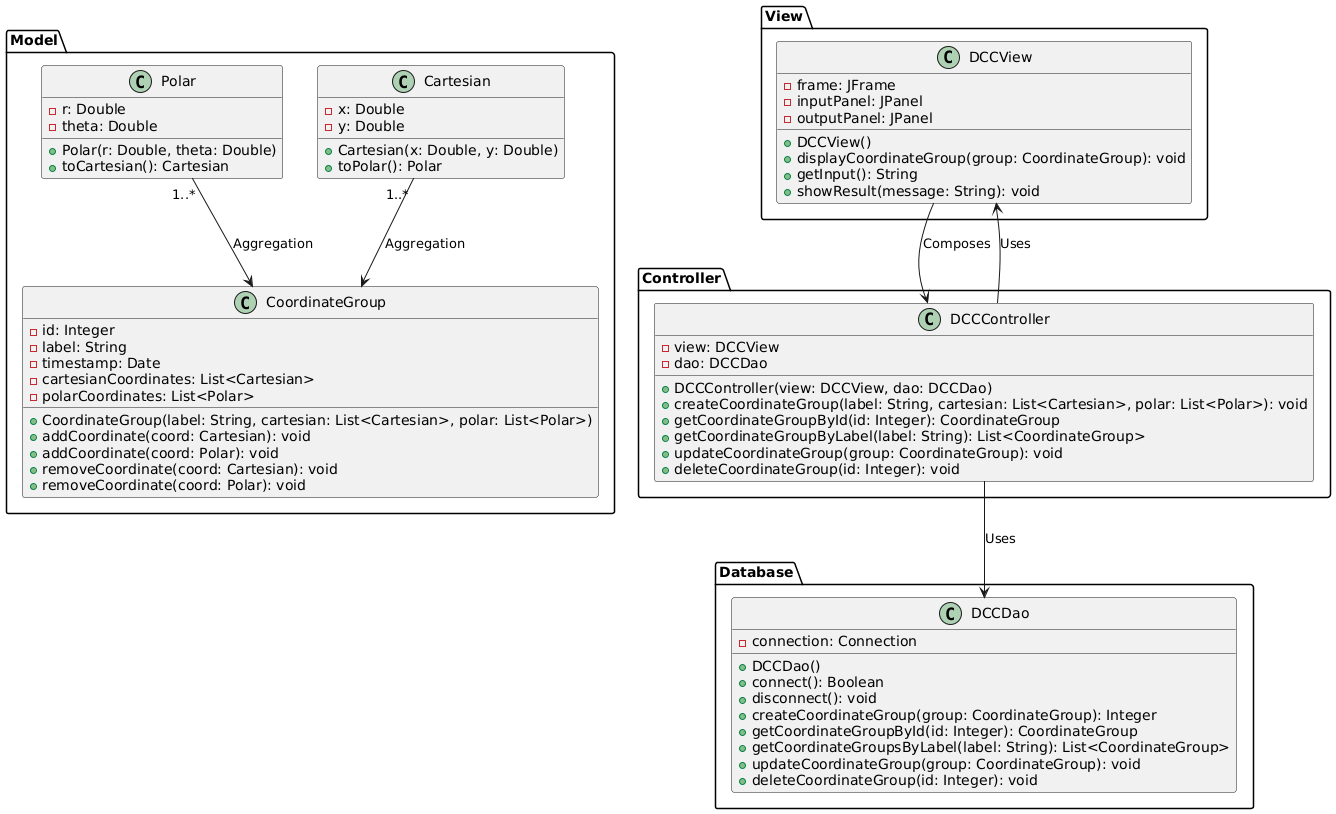

The diagram above was rendered by PlantUML. Its source (embedded in the PNG):
@startuml DCC_Application_Class_Diagram

' Packages
package "Model" {
    ' Coordinate classes
    class Cartesian {
        - x: Double
        - y: Double
        
        + Cartesian(x: Double, y: Double)
        + toPolar(): Polar
    }

    class Polar {
        - r: Double
        - theta: Double
        
        + Polar(r: Double, theta: Double)
        + toCartesian(): Cartesian
    }

    ' Coordinate group class
    class CoordinateGroup {
        - id: Integer
        - label: String
        - timestamp: Date
        - cartesianCoordinates: List<Cartesian>
        - polarCoordinates: List<Polar>
        
        + CoordinateGroup(label: String, cartesian: List<Cartesian>, polar: List<Polar>)
        + addCoordinate(coord: Cartesian): void
        + addCoordinate(coord: Polar): void
        + removeCoordinate(coord: Cartesian): void
        + removeCoordinate(coord: Polar): void
    }
}

package "View" {
    ' User interface components
    class DCCView {
        - frame: JFrame
        - inputPanel: JPanel
        - outputPanel: JPanel
        
        + DCCView()
        + displayCoordinateGroup(group: CoordinateGroup): void
        + getInput(): String
        + showResult(message: String): void
    }
}

package "Controller" {
    ' Application controller
    class DCCController {
        - view: DCCView
        - dao: DCCDao
        
        + DCCController(view: DCCView, dao: DCCDao)
        + createCoordinateGroup(label: String, cartesian: List<Cartesian>, polar: List<Polar>): void
        + getCoordinateGroupById(id: Integer): CoordinateGroup
        + getCoordinateGroupByLabel(label: String): List<CoordinateGroup>
        + updateCoordinateGroup(group: CoordinateGroup): void
        + deleteCoordinateGroup(id: Integer): void
    }
}

package "Database" {
    ' Data access object for MySQL database
    class DCCDao {
        - connection: Connection
        
        + DCCDao()
        + connect(): Boolean
        + disconnect(): void
        + createCoordinateGroup(group: CoordinateGroup): Integer
        + getCoordinateGroupById(id: Integer): CoordinateGroup
        + getCoordinateGroupsByLabel(label: String): List<CoordinateGroup>
        + updateCoordinateGroup(group: CoordinateGroup): void
        + deleteCoordinateGroup(id: Integer): void
    }
}

' Associations
DCCController --> DCCView : Uses
DCCController --> DCCDao : Uses
DCCView --> DCCController : Composes

Cartesian "1..*" --> CoordinateGroup : Aggregation
Polar "1..*" --> CoordinateGroup : Aggregation

@enduml